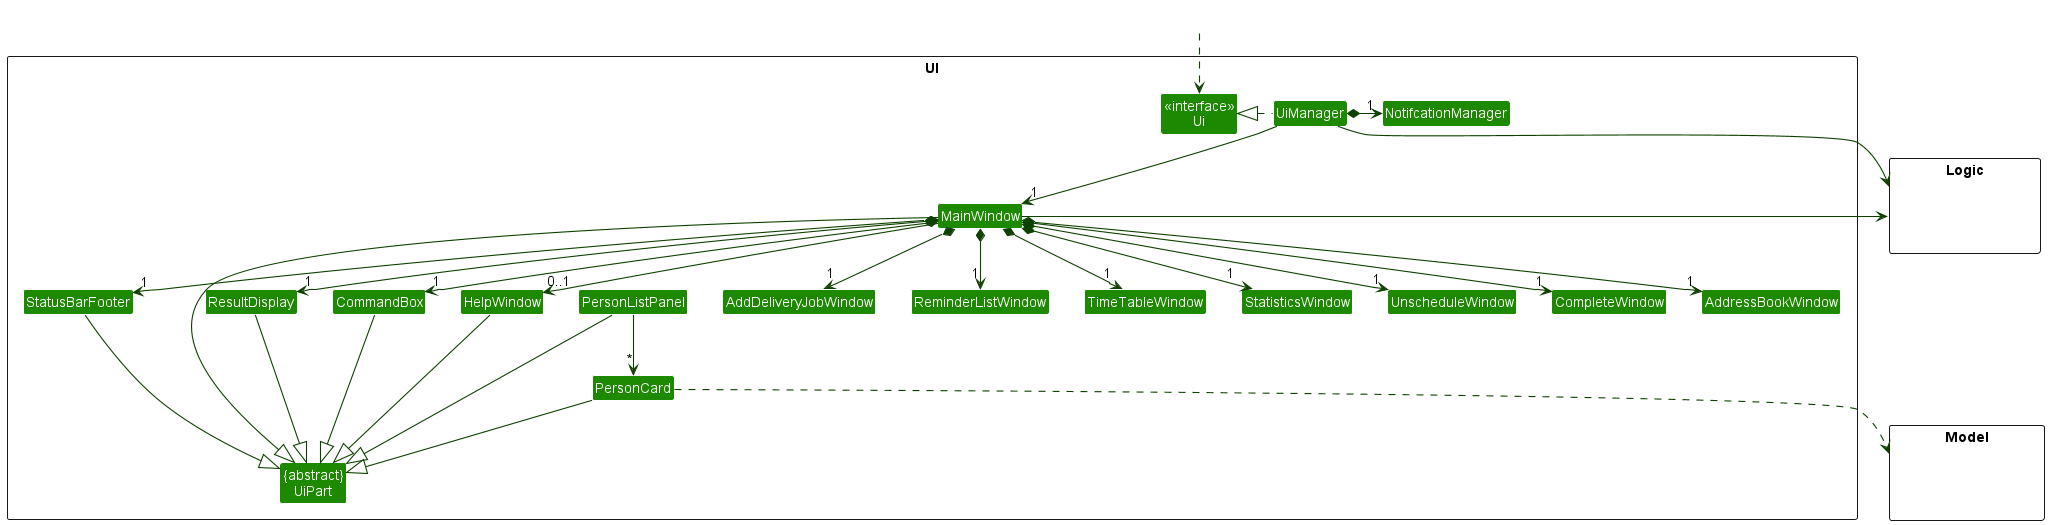

The diagram above was rendered by PlantUML. Its source (embedded in the PNG):
@startuml
!include style.puml
skinparam arrowThickness 1.1
skinparam arrowColor UI_COLOR_T4
skinparam classBackgroundColor UI_COLOR

package UI <<Rectangle>>{
Class "<<interface>>\nUi" as Ui
Class "{abstract}\nUiPart" as UiPart
Class UiManager

Class NotifcationManager

Class MainWindow
Class HelpWindow
Class ResultDisplay
Class PersonListPanel
Class PersonCard
Class StatusBarFooter
Class CommandBox

Class ReminderListWindow
Class TimeTableWindow
Class StatisticsWindow
Class UnscheduleWindow
Class CompleteWindow
Class AddressBookWindow
Class AddDeliveryJobWindow
}

package Model <<Rectangle>> {
Class HiddenModel #FFFFFF
}

package Logic <<Rectangle>> {
Class HiddenLogic #FFFFFF
}

Class HiddenOutside #FFFFFF
HiddenOutside ..> Ui

UiManager .left.|> Ui
UiManager -down-> "1" MainWindow
UiManager *-right-> "1" NotifcationManager
MainWindow *-down->  "1" CommandBox
MainWindow *-down-> "1" ResultDisplay
MainWindow *-down-> "1" StatusBarFooter
MainWindow --> "0..1" HelpWindow

MainWindow *-down->  "1" ReminderListWindow
MainWindow *-down->  "1" TimeTableWindow
MainWindow *-down->  "1" StatisticsWindow
MainWindow *-down->  "1" UnscheduleWindow
MainWindow *-down->  "1" CompleteWindow
MainWindow *-down->  "1" AddressBookWindow
MainWindow *-down->  "1" AddDeliveryJobWindow

PersonListPanel -down-> "*" PersonCard

MainWindow -left-|> UiPart

ResultDisplay --|> UiPart
CommandBox --|> UiPart
PersonListPanel --|> UiPart
PersonCard --|> UiPart
StatusBarFooter --|> UiPart
HelpWindow --|> UiPart

PersonCard ..> Model
UiManager -right-> Logic
MainWindow -left-> Logic

PersonListPanel -[hidden]left- HelpWindow
HelpWindow -[hidden]left- CommandBox
CommandBox -[hidden]left- ResultDisplay
ResultDisplay -[hidden]left- StatusBarFooter

MainWindow -[hidden]-|> UiPart
@enduml